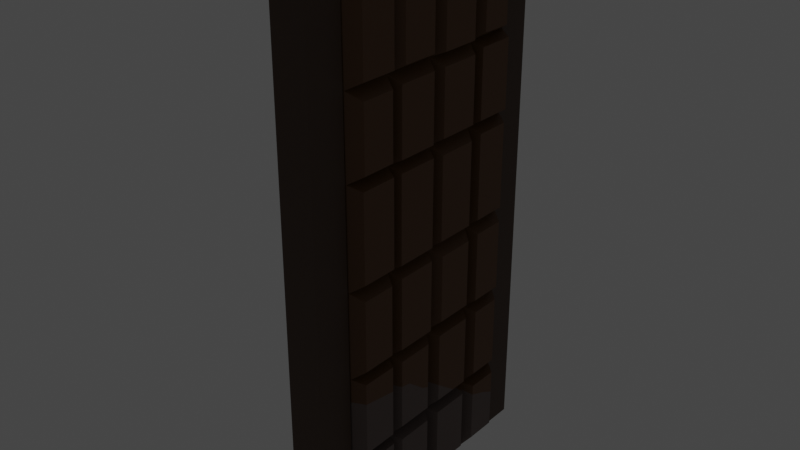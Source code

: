 # Source: ChocolateDoor.blend  (saved by Blender 3.5.10; exported with 4.5.12 LTS)
import bpy
from mathutils import Matrix  # noqa: F401  (used for matrix-valued properties, if any)

bpy.ops.wm.read_factory_settings(use_empty=True)
scene = bpy.context.scene
scene.name = 'Scene'

# ---- collections
col_collection = bpy.data.collections.new('Collection'); scene.collection.children.link(col_collection)

# ---- materials (node trees are filled in below, after node groups)
mat_chocolate_door = bpy.data.materials.new('Chocolate(door)')
mat_chocolate_door.alpha_threshold = 0.0
mat_chocolate_door.use_transparent_shadow = False
mat_chocolate_door.roughness = 0.5
mat_chocolate_door.line_color = (0.0, 0.0, 0.0, 1.0)
mat_wrapper = bpy.data.materials.new('Wrapper')
mat_wrapper.use_transparent_shadow = False
mat_chocolate_handle = bpy.data.materials.new('Chocolate(Handle)')
mat_chocolate_handle.use_transparent_shadow = False
mat_frame = bpy.data.materials.new('Frame')
mat_frame.use_transparent_shadow = False

# ---- material node trees
mat_chocolate_door.use_nodes = True; mat_chocolate_door.node_tree.nodes.clear()
_N = mat_chocolate_door.node_tree.nodes; _L = mat_chocolate_door.node_tree.links
n0 = _N.new('ShaderNodeOutputMaterial'); n0.name = 'Material Output'; n0.location = (300, 300)
n1 = _N.new('ShaderNodeBsdfPrincipled'); n1.name = 'Principled BSDF'; n1.location = (10, 300)
n1.distribution = 'GGX'
n1.subsurface_method = 'RANDOM_WALK_SKIN'
n1.inputs[0].default_value = (0.1282, 0.05279, 0.01312, 1.0)
n1.inputs[3].default_value = 1.45
n1.inputs[27].default_value = (0.0, 0.0, 0.0, 1.0)
n1.inputs[28].default_value = 1.0
_L.new(n1.outputs[0], n0.inputs[0])
n0.is_active_output = True
mat_wrapper.use_nodes = True; mat_wrapper.node_tree.nodes.clear()
_N = mat_wrapper.node_tree.nodes; _L = mat_wrapper.node_tree.links
n0 = _N.new('ShaderNodeBsdfPrincipled'); n0.name = 'Principled BSDF'; n0.location = (10, 300)
n0.distribution = 'GGX'
n0.subsurface_method = 'RANDOM_WALK_SKIN'
n0.inputs[0].default_value = (0.1473, 0.1066, 0.09374, 1.0)
n0.inputs[3].default_value = 1.45
n0.inputs[27].default_value = (0.0, 0.0, 0.0, 1.0)
n0.inputs[28].default_value = 1.0
n1 = _N.new('ShaderNodeOutputMaterial'); n1.name = 'Material Output'; n1.location = (300, 300)
_L.new(n0.outputs[0], n1.inputs[0])
n1.is_active_output = True
mat_chocolate_handle.use_nodes = True; mat_chocolate_handle.node_tree.nodes.clear()
_N = mat_chocolate_handle.node_tree.nodes; _L = mat_chocolate_handle.node_tree.links
n0 = _N.new('ShaderNodeBsdfPrincipled'); n0.name = 'Principled BSDF'; n0.location = (10, 300)
n0.distribution = 'GGX'
n0.subsurface_method = 'RANDOM_WALK_SKIN'
n0.inputs[0].default_value = (0.2049, 0.09207, 0.03552, 1.0)
n0.inputs[3].default_value = 1.45
n0.inputs[27].default_value = (0.0, 0.0, 0.0, 1.0)
n0.inputs[28].default_value = 1.0
n1 = _N.new('ShaderNodeOutputMaterial'); n1.name = 'Material Output'; n1.location = (300, 300)
_L.new(n0.outputs[0], n1.inputs[0])
n1.is_active_output = True
mat_frame.use_nodes = True; mat_frame.node_tree.nodes.clear()
_N = mat_frame.node_tree.nodes; _L = mat_frame.node_tree.links
n0 = _N.new('ShaderNodeBsdfPrincipled'); n0.name = 'Principled BSDF'; n0.location = (10, 300)
n0.distribution = 'GGX'
n0.subsurface_method = 'RANDOM_WALK_SKIN'
n0.inputs[0].default_value = (0.07323, 0.03682, 0.01834, 1.0)
n0.inputs[3].default_value = 1.45
n0.inputs[27].default_value = (0.0, 0.0, 0.0, 1.0)
n0.inputs[28].default_value = 1.0
n1 = _N.new('ShaderNodeOutputMaterial'); n1.name = 'Material Output'; n1.location = (300, 300)
_L.new(n0.outputs[0], n1.inputs[0])
n1.is_active_output = True

# ---- world
world_world = bpy.data.worlds.new('World'); scene.world = world_world
world_world.use_nodes = True; world_world.node_tree.nodes.clear()
_N = world_world.node_tree.nodes; _L = world_world.node_tree.links
n0 = _N.new('ShaderNodeOutputWorld'); n0.name = 'World Output'; n0.location = (300, 300)
n1 = _N.new('ShaderNodeBackground'); n1.name = 'Background'; n1.location = (10, 300)
n1.inputs[0].default_value = (0.05088, 0.05088, 0.05088, 1.0)
_L.new(n1.outputs[0], n0.inputs[0])
n0.is_active_output = True
world_world.color = (0.05088, 0.05088, 0.05088)
world_world.use_sun_shadow = False
world_world.sun_shadow_jitter_overblur = 0.0

# ---- lights
light_spot = bpy.data.lights.new('Spot', 'SPOT')
light_spot.transmission_factor = 0.0
light_spot.energy = 5e+04
light_spot.shadow_maximum_resolution = 0.006
light_spot.use_absolute_resolution = True

# ---- meshes
me_cube = bpy.data.meshes.new('Cube')
me_cube.from_pydata([(0.5088, 1.634, 8.676), (0.5088, 1.643, 0.1216), (0.5088, -1.67, 8.721), (0.5088, -1.727, 0.0826), (-0.5189, 1.623, 8.642), (-0.5189, 1.724, 0.067), (-0.5189, -1.619, 8.645), (-0.5189, -1.619, 0.09974), (0.5088, 1.676, 4.507), (-0.5189, -1.646, 4.563), (0.5088, -1.701, 4.504), (-0.5189, 1.723, 4.468), (-0.5189, -1.613, 6.254), (0.5088, 1.7, 6.232), (0.5088, -1.668, 6.232), (-0.5189, 1.665, 6.234), (0.5088, 1.663, 2.99), (0.5088, -1.699, 3.0), (-0.5189, 1.707, 2.996), (-0.5189, -1.629, 3.02), (-0.5189, -1.619, 7.569), (0.5088, 1.634, 7.631), (0.5088, -1.67, 7.603), (-0.5189, 1.623, 7.588), (0.5088, 1.641, 1.499), (0.5088, -1.713, 1.474), (-0.5189, 1.729, 1.485), (-0.5189, -1.629, 1.528), (-0.5189, 0.204, 0.1098), (0.5088, -0.1387, 8.663), (-0.5189, 0.1188, 8.663), (0.5088, -0.1935, 0.1247), (0.5088, -0.1286, 4.485), (-0.5189, 0.1692, 4.539), (0.5088, -0.1368, 6.211), (-0.5189, 0.1097, 6.217), (-0.5189, 0.08821, 2.988), (0.5088, -0.1377, 2.978), (0.5088, -0.1387, 7.616), (-0.5189, 0.1188, 7.594), (0.5088, -0.1936, 1.497), (-0.5189, 0.1403, 1.513), (-0.5189, -0.7604, 0.08122), (0.5088, -1.028, 8.721), (0.5088, -1.043, 4.504), (0.5088, -1.06, 6.232), (0.5088, -1.092, 3.0), (0.5088, -1.028, 7.603), (0.5088, -1.079, 1.474), (-0.5189, -0.7951, 8.63), (0.5088, -1.063, 0.0826), (-0.5189, -0.8038, 4.584), (-0.5189, -0.8103, 6.258), (-0.5189, -0.8156, 2.996), (-0.5189, -0.7951, 7.557), (-0.5189, -0.8161, 1.503), (-0.5189, 1.066, 8.642), (0.5088, 0.7789, 0.1182), (-0.5189, 1.092, 4.468), (-0.5189, 1.107, 6.234), (-0.5189, 1.089, 2.996), (-0.5189, 1.066, 7.588), (-0.5189, 1.105, 1.485), (-0.5189, 1.129, 0.067), (0.5088, 0.8249, 8.645), (0.5088, 0.8193, 4.5), (0.5088, 0.842, 6.229), (0.5088, 0.8162, 3.016), (0.5088, 0.8249, 7.576), (0.5088, 0.8091, 1.487), (0.5088, -0.7856, 8.663), (0.2924, -1.825, 8.847), (0.5088, -1.668, 7.337), (0.5088, -0.7856, 7.616), (0.5088, 0.128, 8.645), (0.5088, 0.128, 7.576), (0.2924, -0.9514, 8.847), (0.5088, -1.06, 7.337), (0.5088, 1.092, 8.676), (0.2924, 0.0, 8.847), (0.5088, 1.092, 7.631), (0.5088, -0.1368, 7.358), (0.2924, 1.825, 8.847), (0.5088, 1.7, 7.416), (0.2924, 0.98, 8.847), (0.5088, 0.842, 7.353), (0.2924, -1.825, 7.484), (0.5088, -1.701, 6.008), (0.5088, -0.8631, 6.211), (0.5088, -0.8631, 7.358), (0.5088, 0.1109, 7.353), (0.5088, 0.1109, 6.229), (0.5088, -1.043, 6.008), (0.2924, -0.9514, 7.484), (0.5088, 1.041, 6.232), (0.5088, -0.1286, 5.999), (0.5088, 1.041, 7.416), (0.2924, 0.0, 7.484), (0.2924, 1.825, 7.484), (0.5088, 1.676, 6.008), (0.5088, 0.8193, 5.965), (0.2924, 0.98, 7.484), (0.2924, -1.825, 6.099), (0.5088, -1.699, 4.235), (0.5088, -0.8718, 4.485), (0.5088, -0.8718, 5.999), (0.5088, 0.09814, 5.965), (0.5088, 0.09814, 4.5), (0.5088, -1.092, 4.235), (0.2924, -0.9514, 6.099), (0.5088, 1.05, 4.507), (0.5088, -0.1377, 4.257), (0.5088, 1.05, 6.008), (0.2924, 0.0, 6.099), (0.2924, 1.825, 6.099), (0.5088, 1.663, 4.245), (0.5088, 0.8162, 4.22), (0.2924, 0.98, 6.099), (0.5088, -0.8641, 4.257), (0.2924, -1.825, 4.355), (0.5088, -1.713, 2.771), (0.5088, -0.8641, 2.978), (0.5088, 0.1367, 4.22), (0.5088, 0.1367, 3.016), (0.2924, -0.9514, 4.355), (0.5088, -1.079, 2.771), (0.5088, 1.064, 4.245), (0.2924, 0.0, 4.355), (0.5088, 1.064, 2.99), (0.5088, -0.1936, 2.748), (0.2924, 1.825, 4.355), (0.5088, 1.641, 2.747), (0.2924, 0.98, 4.355), (0.5088, 0.8091, 2.759), (0.5088, -0.8568, 2.748), (0.2924, -1.825, 2.835), (0.5088, -1.727, 1.274), (0.5088, -0.8568, 1.497), (0.5088, 0.09712, 2.759), (0.5088, 0.09712, 1.487), (0.2924, -0.9514, 2.835), (0.5088, -1.063, 1.274), (0.5088, 1.085, 2.747), (0.2924, 0.0, 2.835), (0.5088, 1.085, 1.499), (0.5088, -0.1935, 1.232), (0.2924, 1.825, 2.835), (0.5088, 1.643, 1.235), (0.2924, 0.98, 2.835), (0.5088, 0.7789, 1.239), (0.2924, -1.825, 1.279), (0.2924, -1.825, -0.1374), (0.5088, -0.8493, 1.232), (0.5088, -0.8493, 0.1247), (0.2924, -0.9514, -0.1374), (0.5088, 0.08227, 0.1182), (0.5088, 0.08227, 1.239), (0.2924, -0.9514, 1.279), (0.5088, 1.084, 1.235), (0.2924, 0.0, 1.279), (0.2924, 0.0, -0.1374), (0.5088, 1.084, 0.1216), (0.2924, 1.825, 1.279), (0.2924, 1.825, -0.1374), (0.2924, 0.98, -0.1374), (0.2924, 0.98, 1.279), (-0.5189, 0.8213, 8.663), (-0.2924, 1.825, 8.847), (-0.5189, 1.665, 7.31), (-0.5189, 0.8213, 7.594), (-0.5189, -0.1164, 8.63), (-0.5189, -0.1164, 7.557), (-0.2924, 0.98, 8.847), (-0.5189, 1.107, 7.31), (-0.5189, -1.042, 8.645), (-0.2924, 0.0, 8.847), (-0.5189, -1.042, 7.569), (-0.5189, 0.1097, 7.326), (-0.5189, -1.613, 7.359), (-0.2924, -1.825, 8.847), (-0.2924, -0.9514, 8.847), (-0.5189, -0.8103, 7.383), (-0.2924, 1.825, 7.484), (-0.5189, 1.723, 5.961), (-0.5189, 0.8304, 6.217), (-0.5189, 0.8304, 7.326), (-0.5189, -0.1012, 7.383), (-0.5189, -0.1012, 6.258), (-0.5189, 1.092, 5.961), (-0.2924, 0.98, 7.484), (-0.5189, -1.048, 6.254), (-0.5189, 0.1692, 5.934), (-0.5189, -1.048, 7.359), (-0.2924, 0.0, 7.484), (-0.5189, -1.646, 6.011), (-0.2924, -1.825, 7.484), (-0.5189, -0.8038, 5.988), (-0.2924, -0.9514, 7.484), (-0.2924, 1.825, 6.099), (-0.5189, 1.707, 4.261), (-0.5189, 0.838, 4.539), (-0.5189, 0.838, 5.934), (-0.5189, -0.1078, 5.988), (-0.5189, -0.1078, 4.584), (-0.5189, 1.089, 4.261), (-0.2924, 0.98, 6.099), (-0.5189, -1.015, 4.563), (-0.5189, 0.08821, 4.269), (-0.5189, -1.015, 6.011), (-0.2924, 0.0, 6.099), (-0.5189, -1.629, 4.236), (-0.2924, -1.825, 6.099), (-0.5189, -0.8156, 4.26), (-0.2924, -0.9514, 6.099), (-0.5189, 0.8519, 4.269), (-0.2924, 1.825, 4.355), (-0.5189, 1.729, 2.753), (-0.5189, 0.8519, 2.988), (-0.5189, -0.09594, 4.26), (-0.5189, -0.09594, 2.996), (-0.2924, 0.98, 4.355), (-0.5189, 1.105, 2.753), (-0.5189, -1.032, 4.236), (-0.2924, 0.0, 4.355), (-0.5189, -1.032, 3.02), (-0.5189, 0.1403, 2.777), (-0.5189, -1.629, 2.78), (-0.2924, -1.825, 4.355), (-0.2924, -0.9514, 4.355), (-0.5189, -0.8161, 2.804), (-0.5189, 0.8511, 2.777), (-0.2924, 1.825, 2.835), (-0.5189, 1.724, 1.21), (-0.5189, 0.8511, 1.513), (-0.5189, -0.09541, 2.804), (-0.5189, -0.09541, 1.503), (-0.2924, 0.98, 2.835), (-0.5189, 1.129, 1.21), (-0.5189, -1.032, 2.78), (-0.2924, 0.0, 2.835), (-0.5189, -1.032, 1.528), (-0.5189, 0.204, 1.186), (-0.5189, -1.619, 1.196), (-0.2924, -1.825, 2.835), (-0.2924, -0.9514, 2.835), (-0.5189, -0.7604, 1.195), (-0.2924, 1.825, 1.279), (-0.2924, 1.825, -0.1374), (-0.5189, 0.8626, 1.186), (-0.5189, 0.8626, 0.1098), (-0.2924, 0.98, -0.1374), (-0.5189, -0.1512, 0.08122), (-0.5189, -0.1512, 1.195), (-0.2924, 0.98, 1.279), (-0.5189, -1.042, 1.196), (-0.2924, 0.0, 1.279), (-0.2924, 0.0, -0.1374), (-0.5189, -1.042, 0.09974), (-0.2924, -0.9514, -0.1374), (-0.2924, -1.825, -0.1374), (-0.2924, -1.825, 1.279), (-0.2924, -0.9514, 1.279), (0.5088, 0.09712, 1.792), (0.2924, -1.825, 2.424), (0.2924, -1.825, 2.418), (-0.5189, -1.032, 2.234), (-0.2924, 0.0, 1.788), (0.2924, -0.9514, 2.286), (0.5088, -1.079, 2.31), (-0.2924, -0.9514, 2.208), (0.5088, -0.1936, 1.913), (-0.2924, 1.825, 0.7109), (-0.5189, -0.09541, 1.829), (-0.5189, 0.1403, 1.754), (-0.2924, -1.825, 2.378), (-0.2924, -1.825, 2.415), (0.2924, 0.98, 1.144), (0.5088, 1.643, 0.8121), (-0.2924, 0.8822, 1.279), (-0.5189, -1.629, 2.359), (-0.5189, -0.8161, 2.152), (-0.2924, 0.98, 1.196), (-0.5189, 1.129, 1.073), (0.5088, -0.8568, 2.275), (0.2924, 1.825, 0.7203), (0.2924, 0.8001, 1.279), (-0.5189, 0.6102, 1.513), (0.4568, 0.8272, 1.248), (0.5088, 0.503, 1.487), (0.5088, -1.713, 2.414), (0.5088, -1.713, 2.41), (0.2924, 0.0, 1.836), (-0.3885, 0.9302, 1.239), (0.5088, 1.084, 1.054), (-0.5189, 1.724, 0.8841), (-0.5189, -1.465, 2.346), (0.5088, 1.387, 0.9407), (0.5088, -0.6715, 2.245), (0.5088, -0.3318, 1.971), (0.4255, -1.756, 2.416), (-0.5189, 0.4398, 1.658), (-0.5189, -0.3105, 1.898)], [], [(76, 180, 179, 71), (86, 71, 179, 195), (61, 56, 4, 23), (258, 154, 151, 259), (47, 43, 2, 22), (182, 167, 82, 98), (231, 215, 130, 146), (46, 108, 103, 17), (60, 204, 199, 18), (135, 119, 227, 243), (215, 198, 114, 130), (44, 92, 87, 10), (58, 188, 183, 11), (119, 102, 211, 227), (150, 264, 274, 260), (62, 221, 216, 26), (48, 268, 290, 25), (246, 231, 146, 162), (198, 182, 98, 114), (45, 77, 72, 14), (59, 173, 168, 15), (102, 86, 195, 211), (247, 271, 284, 163), (50, 141, 136, 3), (63, 282, 294, 5), (151, 150, 260, 259), (42, 245, 252, 251), (57, 149, 156, 155), (52, 181, 186, 187), (66, 85, 90, 91), (69, 133, 138, 262, 288), (55, 280, 301, 272, 235), (51, 196, 202, 203), (65, 100, 106, 107), (53, 212, 218, 219), (67, 116, 122, 123), (68, 64, 74, 75), (250, 164, 160, 256), (54, 49, 170, 171), (84, 172, 175, 79), (20, 6, 174, 176), (19, 210, 222, 224), (9, 194, 208, 206), (27, 279, 295, 265, 240), (12, 178, 192, 190), (7, 242, 254, 257), (31, 145, 152, 153), (34, 81, 89, 88), (40, 270, 298, 297, 283, 137), (32, 95, 105, 104), (37, 111, 118, 121), (38, 29, 70, 73), (256, 160, 154, 258), (79, 175, 180, 76), (82, 167, 172, 84), (247, 163, 164, 250), (21, 0, 78, 80), (16, 115, 126, 128), (8, 99, 112, 110), (24, 131, 142, 144), (13, 83, 96, 94), (1, 277, 296, 293, 161), (28, 241, 248, 249), (35, 177, 185, 184), (41, 273, 300, 286), (33, 191, 201, 200), (36, 207, 214, 217), (39, 30, 166, 169), (2, 43, 76, 71), (22, 2, 71, 86), (47, 22, 86, 93), (43, 47, 93, 76), (29, 38, 97, 79), (70, 29, 79, 76), (38, 73, 93, 97), (73, 70, 76, 93), (74, 64, 84, 79), (68, 75, 97, 101), (75, 74, 79, 97), (64, 68, 101, 84), (0, 21, 98, 82), (78, 0, 82, 84), (21, 80, 101, 98), (80, 78, 84, 101), (14, 72, 86, 102), (45, 14, 102, 109), (72, 77, 93, 86), (77, 45, 109, 93), (81, 34, 113, 97), (34, 88, 109, 113), (89, 81, 97, 93), (88, 89, 93, 109), (66, 91, 113, 117), (90, 85, 101, 97), (91, 90, 97, 113), (85, 66, 117, 101), (83, 13, 114, 98), (13, 94, 117, 114), (96, 83, 98, 101), (94, 96, 101, 117), (10, 87, 102, 119), (44, 10, 119, 124), (87, 92, 109, 102), (92, 44, 124, 109), (95, 32, 127, 113), (32, 104, 124, 127), (105, 95, 113, 109), (104, 105, 109, 124), (65, 107, 127, 132), (106, 100, 117, 113), (107, 106, 113, 127), (100, 65, 132, 117), (99, 8, 130, 114), (8, 110, 132, 130), (112, 99, 114, 117), (110, 112, 117, 132), (103, 108, 124, 119), (17, 103, 119, 135), (46, 17, 135, 140), (108, 46, 140, 124), (111, 37, 143, 127), (118, 111, 127, 124), (37, 121, 140, 143), (121, 118, 124, 140), (122, 116, 132, 127), (67, 123, 143, 148), (123, 122, 127, 143), (116, 67, 148, 132), (115, 16, 146, 130), (126, 115, 130, 132), (16, 128, 148, 146), (128, 126, 132, 148), (120, 125, 140, 135), (25, 290, 299, 264, 150), (48, 25, 150, 157), (125, 268, 267, 140), (129, 270, 291, 143), (134, 129, 143, 140), (40, 137, 157, 159), (137, 283, 267, 157), (138, 133, 148, 143), (69, 288, 285, 165), (139, 262, 291, 159), (133, 69, 165, 148), (131, 24, 162, 146), (142, 131, 146, 148), (24, 144, 165, 162), (144, 142, 148, 165), (3, 136, 150, 151), (136, 141, 157, 150), (50, 3, 151, 154), (141, 50, 154, 157), (31, 153, 154, 160), (145, 31, 160, 159), (152, 145, 159, 157), (153, 152, 157, 154), (156, 149, 287, 285, 159), (155, 156, 159, 160), (57, 155, 160, 164), (149, 57, 164, 276, 287), (147, 277, 284, 162), (1, 161, 164, 163), (158, 147, 162, 165), (161, 293, 276, 164), (4, 56, 172, 167), (23, 4, 167, 182), (61, 23, 182, 189), (56, 61, 189, 172), (30, 39, 193, 175), (166, 30, 175, 172), (39, 169, 189, 193), (169, 166, 172, 189), (170, 49, 180, 175), (54, 171, 193, 197), (171, 170, 175, 193), (49, 54, 197, 180), (6, 20, 195, 179), (174, 6, 179, 180), (20, 176, 197, 195), (176, 174, 180, 197), (15, 168, 182, 198), (59, 15, 198, 205), (168, 173, 189, 182), (173, 59, 205, 189), (177, 35, 209, 193), (35, 184, 205, 209), (185, 177, 193, 189), (184, 185, 189, 205), (52, 187, 209, 213), (186, 181, 197, 193), (187, 186, 193, 209), (181, 52, 213, 197), (178, 12, 211, 195), (12, 190, 213, 211), (192, 178, 195, 197), (190, 192, 197, 213), (11, 183, 198, 215), (58, 11, 215, 220), (183, 188, 205, 198), (188, 58, 220, 205), (191, 33, 223, 209), (33, 200, 220, 223), (201, 191, 209, 205), (200, 201, 205, 220), (51, 203, 223, 228), (202, 196, 213, 209), (203, 202, 209, 223), (196, 51, 228, 213), (194, 9, 227, 211), (9, 206, 228, 227), (208, 194, 211, 213), (206, 208, 213, 228), (199, 204, 220, 215), (18, 199, 215, 231), (60, 18, 231, 236), (204, 60, 236, 220), (207, 36, 239, 223), (214, 207, 223, 220), (36, 217, 236, 239), (217, 214, 220, 236), (218, 212, 228, 223), (53, 219, 239, 244), (219, 218, 223, 239), (212, 53, 244, 228), (210, 19, 243, 227), (222, 210, 227, 228), (19, 224, 244, 243), (224, 222, 228, 244), (216, 221, 236, 231), (26, 216, 231, 246), (62, 26, 246, 253), (221, 62, 253, 236), (225, 273, 266, 239), (230, 225, 239, 236), (41, 286, 278, 255), (233, 230, 236, 253), (234, 229, 244, 239), (55, 235, 255, 261), (235, 272, 266, 255), (229, 280, 269, 244), (226, 279, 274, 275, 243), (238, 226, 243, 244), (27, 240, 261, 260), (240, 265, 269, 261), (5, 294, 271, 247), (232, 237, 253, 246), (63, 5, 247, 250), (237, 282, 281, 253), (28, 249, 250, 256), (241, 28, 256, 255), (248, 241, 255, 278, 292), (249, 248, 292, 281, 250), (252, 245, 261, 255), (251, 252, 255, 256), (42, 251, 256, 258), (245, 42, 258, 261), (7, 257, 258, 259), (242, 7, 259, 260), (254, 242, 260, 261), (257, 254, 261, 258), (266, 272, 234, 239), (265, 295, 279, 226, 238), (292, 278, 253), (271, 294, 232, 246), (293, 296, 277, 147, 158), (294, 282, 237, 232), (288, 262, 139), (269, 265, 238, 244), (283, 297, 298, 270, 129, 134), (264, 299, 263), (263, 299, 289, 120, 135), (289, 299, 290), (267, 283, 134, 140), (276, 293, 158, 165), (266, 273, 41, 255), (290, 268, 125, 120, 289), (285, 287, 165), (284, 271, 246, 162), (281, 282, 63, 250), (286, 300, 273, 225, 230, 233), (278, 286, 233, 253), (274, 279, 27, 260), (291, 270, 40, 159), (291, 262, 138, 143), (274, 264, 263, 275), (275, 263, 135, 243), (284, 277, 1, 163), (269, 280, 55, 261), (281, 292, 253), (267, 268, 48, 157), (285, 288, 139, 159), (287, 276, 165), (272, 301, 280, 229, 234)])
me_cube.polygons.foreach_set('material_index', [0, 0, 0, 1, 0, 0, 0, 0, 0, 0, 0, 0, 0, 0, 1, 0, 1, 0, 0, 0, 0, 0, 1, 1, 1, 1, 1, 1, 0, 0, 0, 1, 0, 0, 0, 0, 0, 1, 0, 0, 0, 0, 0, 1, 0, 1, 1, 0, 1, 0, 0, 0, 1, 0, 0, 1, 0, 0, 0, 0, 0, 1, 1, 0, 1, 0, 0, 0, 0, 0, 0, 0, 0, 0, 0, 0, 0, 0, 0, 0, 0, 0, 0, 0, 0, 0, 0, 0, 0, 0, 0, 0, 0, 0, 0, 0, 0, 0, 0, 0, 0, 0, 0, 0, 0, 0, 0, 0, 0, 0, 0, 0, 0, 0, 0, 0, 0, 0, 0, 0, 0, 0, 0, 0, 0, 0, 0, 0, 0, 0, 0, 0, 0, 1, 1, 0, 0, 0, 1, 1, 0, 0, 1, 0, 0, 0, 0, 0, 1, 1, 1, 1, 1, 1, 1, 1, 1, 1, 1, 1, 0, 1, 0, 1, 0, 0, 0, 0, 0, 0, 0, 0, 0, 0, 0, 0, 0, 0, 0, 0, 0, 0, 0, 0, 0, 0, 0, 0, 0, 0, 0, 0, 0, 0, 0, 0, 0, 0, 0, 0, 0, 0, 0, 0, 0, 0, 0, 0, 0, 0, 0, 0, 0, 0, 0, 0, 0, 0, 0, 0, 0, 0, 0, 0, 0, 0, 0, 0, 0, 0, 0, 0, 0, 0, 1, 0, 0, 1, 1, 0, 0, 0, 1, 1, 1, 0, 1, 0, 1, 1, 1, 1, 1, 1, 1, 1, 1, 1, 1, 1, 0, 0, 0, 0, 0, 0, 1, 0, 0, 0, 0, 0, 0, 0, 1, 0, 0, 0, 1, 0, 0, 1, 1, 0, 0, 0, 1, 1, 0, 1, 1, 0, 0])
_uv = me_cube.uv_layers.new(name='UVMap')
_uv.uv.foreach_set('vector', [0.625, 0.6932, 0.875, 0.6932, 0.875, 0.75, 0.625, 0.75, 0.5871, 0.75, 0.625, 0.75, 0.625, 1.0, 0.5871, 1.0, 0.5908, 0.2058, 0.6213, 0.2058, 0.6213, 0.2418, 0.5908, 0.2418, 0.125, 0.6932, 0.375, 0.6932, 0.375, 0.75, 0.125, 0.75, 0.59, 0.7002, 0.622, 0.7002, 0.622, 0.7431, 0.59, 0.7431, 0.5871, 0.25, 0.625, 0.25, 0.625, 0.5, 0.5871, 0.5, 0.4577, 0.25, 0.5, 0.25, 0.5, 0.5, 0.4577, 0.5, 0.4612, 0.7013, 0.4965, 0.7013, 0.4965, 0.7419, 0.4612, 0.7419, 0.4605, 0.2038, 0.4972, 0.2038, 0.4972, 0.2438, 0.4605, 0.2438, 0.4577, 0.75, 0.5, 0.75, 0.5, 1.0, 0.4577, 1.0, 0.5, 0.25, 0.5485, 0.25, 0.5485, 0.5, 0.5, 0.5, 0.5027, 0.6996, 0.5458, 0.6996, 0.5458, 0.7436, 0.5027, 0.7436, 0.5026, 0.2034, 0.5459, 0.2034, 0.5459, 0.2442, 0.5026, 0.2442, 0.5, 0.75, 0.5485, 0.75, 0.5485, 1.0, 0.5, 1.0, 0.4144, 0.75, 0.4461, 0.75, 0.445, 1.0, 0.4144, 1.0, 0.4166, 0.2024, 0.4555, 0.2024, 0.4555, 0.2452, 0.4166, 0.2452, 0.4175, 0.7004, 0.4414, 0.7004, 0.4443, 0.7428, 0.4175, 0.7428, 0.4144, 0.25, 0.4577, 0.25, 0.4577, 0.5, 0.4144, 0.5, 0.5485, 0.25, 0.5871, 0.25, 0.5871, 0.5, 0.5485, 0.5, 0.552, 0.7013, 0.5836, 0.7013, 0.5836, 0.7419, 0.552, 0.7419, 0.5522, 0.2057, 0.5834, 0.2057, 0.5834, 0.2419, 0.5522, 0.2419, 0.5485, 0.75, 0.5871, 0.75, 0.5871, 1.0, 0.5485, 1.0, 0.375, 0.25, 0.3921, 0.25, 0.3924, 0.5, 0.375, 0.5, 0.3776, 0.6994, 0.4118, 0.6994, 0.4118, 0.7438, 0.3776, 0.7438, 0.3781, 0.2046, 0.4073, 0.2046, 0.3927, 0.243, 0.3781, 0.243, 0.375, 0.75, 0.4144, 0.75, 0.4144, 1.0, 0.375, 1.0, 0.3804, 0.07074, 0.409, 0.07074, 0.409, 0.111, 0.3804, 0.111, 0.3787, 0.5621, 0.4107, 0.5621, 0.4107, 0.6152, 0.3787, 0.6152, 0.5515, 0.06435, 0.5841, 0.06435, 0.5841, 0.1174, 0.5515, 0.1174, 0.5517, 0.5608, 0.5839, 0.5608, 0.5839, 0.6166, 0.5517, 0.6166, 0.4178, 0.5616, 0.4543, 0.5616, 0.4543, 0.6158, 0.4266, 0.6158, 0.4178, 0.5849, 0.4172, 0.06392, 0.436, 0.06392, 0.4286, 0.1018, 0.4266, 0.1178, 0.4172, 0.1178, 0.5024, 0.06292, 0.5462, 0.06292, 0.5462, 0.1188, 0.5024, 0.1188, 0.5033, 0.5612, 0.5452, 0.5612, 0.5452, 0.6162, 0.5033, 0.6162, 0.4605, 0.06396, 0.4972, 0.06396, 0.4972, 0.1178, 0.4605, 0.1178, 0.4616, 0.5628, 0.4961, 0.5628, 0.4961, 0.6146, 0.4616, 0.6146, 0.5907, 0.5621, 0.6213, 0.5621, 0.6213, 0.6153, 0.5907, 0.6153, 0.125, 0.5524, 0.375, 0.5524, 0.375, 0.625, 0.125, 0.625, 0.5905, 0.06549, 0.6216, 0.06549, 0.6216, 0.1163, 0.5905, 0.1163, 0.625, 0.5524, 0.875, 0.5524, 0.875, 0.625, 0.625, 0.625, 0.5914, 0.009996, 0.6207, 0.009996, 0.6207, 0.04676, 0.5914, 0.04676, 0.4612, 0.008139, 0.4965, 0.008139, 0.4965, 0.04862, 0.4612, 0.04862, 0.5028, 0.006532, 0.5458, 0.006532, 0.5458, 0.05022, 0.5028, 0.05022, 0.4179, 0.008143, 0.442, 0.008143, 0.4416, 0.01927, 0.4384, 0.04861, 0.4179, 0.04861, 0.5532, 0.01098, 0.5824, 0.01098, 0.5824, 0.04578, 0.5532, 0.04578, 0.3788, 0.008852, 0.4106, 0.008852, 0.4106, 0.0479, 0.3788, 0.0479, 0.3788, 0.6349, 0.4106, 0.6349, 0.4106, 0.6833, 0.3788, 0.6833, 0.5514, 0.6323, 0.5842, 0.6323, 0.5842, 0.6859, 0.5514, 0.6859, 0.4181, 0.6347, 0.4301, 0.6347, 0.4317, 0.6448, 0.4396, 0.6699, 0.4404, 0.6836, 0.4181, 0.6836, 0.5026, 0.6317, 0.546, 0.6317, 0.546, 0.6865, 0.5026, 0.6865, 0.4606, 0.6323, 0.4972, 0.6323, 0.4972, 0.6859, 0.4606, 0.6859, 0.5911, 0.6353, 0.621, 0.6353, 0.621, 0.683, 0.5911, 0.683, 0.125, 0.625, 0.375, 0.625, 0.375, 0.6932, 0.125, 0.6932, 0.625, 0.625, 0.875, 0.625, 0.875, 0.6932, 0.625, 0.6932, 0.625, 0.5, 0.875, 0.5, 0.875, 0.5524, 0.625, 0.5524, 0.125, 0.5, 0.375, 0.5, 0.375, 0.5524, 0.125, 0.5524, 0.5911, 0.5089, 0.621, 0.5089, 0.621, 0.5435, 0.5911, 0.5435, 0.4609, 0.5071, 0.4968, 0.5071, 0.4968, 0.5453, 0.4609, 0.5453, 0.5028, 0.5062, 0.5458, 0.5062, 0.5458, 0.5462, 0.5028, 0.5462, 0.4182, 0.5085, 0.4539, 0.5085, 0.4539, 0.5439, 0.4182, 0.5439, 0.5509, 0.5052, 0.5848, 0.5052, 0.5848, 0.5472, 0.5509, 0.5472, 0.3788, 0.5084, 0.3942, 0.5084, 0.4022, 0.5247, 0.4054, 0.544, 0.3788, 0.544, 0.3791, 0.1359, 0.4103, 0.1359, 0.4103, 0.1867, 0.3791, 0.1867, 0.5517, 0.1335, 0.5839, 0.1335, 0.5839, 0.1892, 0.5517, 0.1892, 0.4177, 0.1338, 0.4247, 0.1338, 0.4219, 0.157, 0.4177, 0.1701, 0.5038, 0.1352, 0.5447, 0.1352, 0.5447, 0.1874, 0.5038, 0.1874, 0.4603, 0.1318, 0.4974, 0.1318, 0.4974, 0.1908, 0.4603, 0.1908, 0.5905, 0.1342, 0.6216, 0.1342, 0.6216, 0.1884, 0.5905, 0.1884, 0.622, 0.7431, 0.622, 0.7002, 0.625, 0.6932, 0.625, 0.75, 0.59, 0.7431, 0.622, 0.7431, 0.625, 0.75, 0.5871, 0.75, 0.59, 0.7002, 0.59, 0.7431, 0.5871, 0.75, 0.5871, 0.6932, 0.622, 0.7002, 0.59, 0.7002, 0.5871, 0.6932, 0.625, 0.6932, 0.621, 0.6353, 0.5911, 0.6353, 0.5871, 0.625, 0.625, 0.625, 0.621, 0.683, 0.621, 0.6353, 0.625, 0.625, 0.625, 0.6932, 0.5911, 0.6353, 0.5911, 0.683, 0.5871, 0.6932, 0.5871, 0.625, 0.5911, 0.683, 0.621, 0.683, 0.625, 0.6932, 0.5871, 0.6932, 0.6213, 0.6153, 0.6213, 0.5621, 0.625, 0.5524, 0.625, 0.625, 0.5907, 0.5621, 0.5907, 0.6153, 0.5871, 0.625, 0.5871, 0.5524, 0.5907, 0.6153, 0.6213, 0.6153, 0.625, 0.625, 0.5871, 0.625, 0.6213, 0.5621, 0.5907, 0.5621, 0.5871, 0.5524, 0.625, 0.5524, 0.621, 0.5089, 0.5911, 0.5089, 0.5871, 0.5, 0.625, 0.5, 0.621, 0.5435, 0.621, 0.5089, 0.625, 0.5, 0.625, 0.5524, 0.5911, 0.5089, 0.5911, 0.5435, 0.5871, 0.5524, 0.5871, 0.5, 0.5911, 0.5435, 0.621, 0.5435, 0.625, 0.5524, 0.5871, 0.5524, 0.552, 0.7419, 0.5836, 0.7419, 0.5871, 0.75, 0.5485, 0.75, 0.552, 0.7013, 0.552, 0.7419, 0.5485, 0.75, 0.5485, 0.6932, 0.5836, 0.7419, 0.5836, 0.7013, 0.5871, 0.6932, 0.5871, 0.75, 0.5836, 0.7013, 0.552, 0.7013, 0.5485, 0.6932, 0.5871, 0.6932, 0.5842, 0.6323, 0.5514, 0.6323, 0.5485, 0.625, 0.5871, 0.625, 0.5514, 0.6323, 0.5514, 0.6859, 0.5485, 0.6932, 0.5485, 0.625, 0.5842, 0.6859, 0.5842, 0.6323, 0.5871, 0.625, 0.5871, 0.6932, 0.5514, 0.6859, 0.5842, 0.6859, 0.5871, 0.6932, 0.5485, 0.6932, 0.5517, 0.5608, 0.5517, 0.6166, 0.5485, 0.625, 0.5485, 0.5524, 0.5839, 0.6166, 0.5839, 0.5608, 0.5871, 0.5524, 0.5871, 0.625, 0.5517, 0.6166, 0.5839, 0.6166, 0.5871, 0.625, 0.5485, 0.625, 0.5839, 0.5608, 0.5517, 0.5608, 0.5485, 0.5524, 0.5871, 0.5524, 0.5848, 0.5052, 0.5509, 0.5052, 0.5485, 0.5, 0.5871, 0.5, 0.5509, 0.5052, 0.5509, 0.5472, 0.5485, 0.5524, 0.5485, 0.5, 0.5848, 0.5472, 0.5848, 0.5052, 0.5871, 0.5, 0.5871, 0.5524, 0.5509, 0.5472, 0.5848, 0.5472, 0.5871, 0.5524, 0.5485, 0.5524, 0.5027, 0.7436, 0.5458, 0.7436, 0.5485, 0.75, 0.5, 0.75, 0.5027, 0.6996, 0.5027, 0.7436, 0.5, 0.75, 0.5, 0.6932, 0.5458, 0.7436, 0.5458, 0.6996, 0.5485, 0.6932, 0.5485, 0.75, 0.5458, 0.6996, 0.5027, 0.6996, 0.5, 0.6932, 0.5485, 0.6932, 0.546, 0.6317, 0.5026, 0.6317, 0.5, 0.625, 0.5485, 0.625, 0.5026, 0.6317, 0.5026, 0.6865, 0.5, 0.6932, 0.5, 0.625, 0.546, 0.6865, 0.546, 0.6317, 0.5485, 0.625, 0.5485, 0.6932, 0.5026, 0.6865, 0.546, 0.6865, 0.5485, 0.6932, 0.5, 0.6932, 0.5033, 0.5612, 0.5033, 0.6162, 0.5, 0.625, 0.5, 0.5524, 0.5452, 0.6162, 0.5452, 0.5612, 0.5485, 0.5524, 0.5485, 0.625, 0.5033, 0.6162, 0.5452, 0.6162, 0.5485, 0.625, 0.5, 0.625, 0.5452, 0.5612, 0.5033, 0.5612, 0.5, 0.5524, 0.5485, 0.5524, 0.5458, 0.5062, 0.5028, 0.5062, 0.5, 0.5, 0.5485, 0.5, 0.5028, 0.5062, 0.5028, 0.5462, 0.5, 0.5524, 0.5, 0.5, 0.5458, 0.5462, 0.5458, 0.5062, 0.5485, 0.5, 0.5485, 0.5524, 0.5028, 0.5462, 0.5458, 0.5462, 0.5485, 0.5524, 0.5, 0.5524, 0.4965, 0.7419, 0.4965, 0.7013, 0.5, 0.6932, 0.5, 0.75, 0.4612, 0.7419, 0.4965, 0.7419, 0.5, 0.75, 0.4577, 0.75, 0.4612, 0.7013, 0.4612, 0.7419, 0.4577, 0.75, 0.4577, 0.6932, 0.4965, 0.7013, 0.4612, 0.7013, 0.4577, 0.6932, 0.5, 0.6932, 0.4972, 0.6323, 0.4606, 0.6323, 0.4577, 0.625, 0.5, 0.625, 0.4972, 0.6859, 0.4972, 0.6323, 0.5, 0.625, 0.5, 0.6932, 0.4606, 0.6323, 0.4606, 0.6859, 0.4577, 0.6932, 0.4577, 0.625, 0.4606, 0.6859, 0.4972, 0.6859, 0.5, 0.6932, 0.4577, 0.6932, 0.4961, 0.6146, 0.4961, 0.5628, 0.5, 0.5524, 0.5, 0.625, 0.4616, 0.5628, 0.4616, 0.6146, 0.4577, 0.625, 0.4577, 0.5524, 0.4616, 0.6146, 0.4961, 0.6146, 0.5, 0.625, 0.4577, 0.625, 0.4961, 0.5628, 0.4616, 0.5628, 0.4577, 0.5524, 0.5, 0.5524, 0.4968, 0.5071, 0.4609, 0.5071, 0.4577, 0.5, 0.5, 0.5, 0.4968, 0.5453, 0.4968, 0.5071, 0.5, 0.5, 0.5, 0.5524, 0.4609, 0.5071, 0.4609, 0.5453, 0.4577, 0.5524, 0.4577, 0.5, 0.4609, 0.5453, 0.4968, 0.5453, 0.5, 0.5524, 0.4577, 0.5524, 0.4546, 0.7428, 0.4546, 0.7004, 0.4577, 0.6932, 0.4577, 0.75, 0.4175, 0.7428, 0.4443, 0.7428, 0.4451, 0.7456, 0.4461, 0.75, 0.4144, 0.75, 0.4175, 0.7004, 0.4175, 0.7428, 0.4144, 0.75, 0.4144, 0.6932, 0.4546, 0.7004, 0.4414, 0.7004, 0.4424, 0.6932, 0.4577, 0.6932, 0.454, 0.6347, 0.4301, 0.6347, 0.4299, 0.625, 0.4577, 0.625, 0.454, 0.6836, 0.454, 0.6347, 0.4577, 0.625, 0.4577, 0.6932, 0.4181, 0.6347, 0.4181, 0.6836, 0.4144, 0.6932, 0.4144, 0.625, 0.4181, 0.6836, 0.4404, 0.6836, 0.4424, 0.6932, 0.4144, 0.6932, 0.4543, 0.6158, 0.4543, 0.5616, 0.4577, 0.5524, 0.4577, 0.625, 0.4178, 0.5616, 0.4178, 0.5849, 0.4144, 0.5657, 0.4144, 0.5524, 0.4178, 0.6158, 0.4266, 0.6158, 0.4299, 0.625, 0.4144, 0.625, 0.4543, 0.5616, 0.4178, 0.5616, 0.4144, 0.5524, 0.4577, 0.5524, 0.4539, 0.5085, 0.4182, 0.5085, 0.4144, 0.5, 0.4577, 0.5, 0.4539, 0.5439, 0.4539, 0.5085, 0.4577, 0.5, 0.4577, 0.5524, 0.4182, 0.5085, 0.4182, 0.5439, 0.4144, 0.5524, 0.4144, 0.5, 0.4182, 0.5439, 0.4539, 0.5439, 0.4577, 0.5524, 0.4144, 0.5524, 0.3776, 0.7438, 0.4118, 0.7438, 0.4144, 0.75, 0.375, 0.75, 0.4118, 0.7438, 0.4118, 0.6994, 0.4144, 0.6932, 0.4144, 0.75, 0.3776, 0.6994, 0.3776, 0.7438, 0.375, 0.75, 0.375, 0.6932, 0.4118, 0.6994, 0.3776, 0.6994, 0.375, 0.6932, 0.4144, 0.6932, 0.3788, 0.6349, 0.3788, 0.6833, 0.375, 0.6932, 0.375, 0.625, 0.4106, 0.6349, 0.3788, 0.6349, 0.375, 0.625, 0.4144, 0.625, 0.4106, 0.6833, 0.4106, 0.6349, 0.4144, 0.625, 0.4144, 0.6932, 0.3788, 0.6833, 0.4106, 0.6833, 0.4144, 0.6932, 0.375, 0.6932, 0.4107, 0.6152, 0.4107, 0.5621, 0.4116, 0.5598, 0.4144, 0.5657, 0.4144, 0.625, 0.3787, 0.6152, 0.4107, 0.6152, 0.4144, 0.625, 0.375, 0.625, 0.3787, 0.5621, 0.3787, 0.6152, 0.375, 0.625, 0.375, 0.5524, 0.4107, 0.5621, 0.3787, 0.5621, 0.375, 0.5524, 0.4107, 0.5524, 0.4116, 0.5598, 0.4106, 0.5084, 0.3942, 0.5084, 0.3924, 0.5, 0.4144, 0.5, 0.3788, 0.5084, 0.3788, 0.544, 0.375, 0.5524, 0.375, 0.5, 0.4106, 0.544, 0.4106, 0.5084, 0.4144, 0.5, 0.4144, 0.5524, 0.3788, 0.544, 0.4054, 0.544, 0.4107, 0.5524, 0.375, 0.5524, 0.6213, 0.2418, 0.6213, 0.2058, 0.625, 0.1976, 0.625, 0.25, 0.5908, 0.2418, 0.6213, 0.2418, 0.625, 0.25, 0.5871, 0.25, 0.5908, 0.2058, 0.5908, 0.2418, 0.5871, 0.25, 0.5871, 0.1976, 0.6213, 0.2058, 0.5908, 0.2058, 0.5871, 0.1976, 0.625, 0.1976, 0.6216, 0.1342, 0.5905, 0.1342, 0.5871, 0.125, 0.625, 0.125, 0.6216, 0.1884, 0.6216, 0.1342, 0.625, 0.125, 0.625, 0.1976, 0.5905, 0.1342, 0.5905, 0.1884, 0.5871, 0.1976, 0.5871, 0.125, 0.5905, 0.1884, 0.6216, 0.1884, 0.625, 0.1976, 0.5871, 0.1976, 0.6216, 0.1163, 0.6216, 0.06549, 0.625, 0.05676, 0.625, 0.125, 0.5905, 0.06549, 0.5905, 0.1163, 0.5871, 0.125, 0.5871, 0.05676, 0.5905, 0.1163, 0.6216, 0.1163, 0.625, 0.125, 0.5871, 0.125, 0.6216, 0.06549, 0.5905, 0.06549, 0.5871, 0.05676, 0.625, 0.05676, 0.6207, 0.009996, 0.5914, 0.009996, 0.5871, 0.0, 0.625, 0.0, 0.6207, 0.04676, 0.6207, 0.009996, 0.625, 0.0, 0.625, 0.05676, 0.5914, 0.009996, 0.5914, 0.04676, 0.5871, 0.05676, 0.5871, 0.0, 0.5914, 0.04676, 0.6207, 0.04676, 0.625, 0.05676, 0.5871, 0.05676, 0.5522, 0.2419, 0.5834, 0.2419, 0.5871, 0.25, 0.5485, 0.25, 0.5522, 0.2057, 0.5522, 0.2419, 0.5485, 0.25, 0.5485, 0.1976, 0.5834, 0.2419, 0.5834, 0.2057, 0.5871, 0.1976, 0.5871, 0.25, 0.5834, 0.2057, 0.5522, 0.2057, 0.5485, 0.1976, 0.5871, 0.1976, 0.5839, 0.1335, 0.5517, 0.1335, 0.5485, 0.125, 0.5871, 0.125, 0.5517, 0.1335, 0.5517, 0.1892, 0.5485, 0.1976, 0.5485, 0.125, 0.5839, 0.1892, 0.5839, 0.1335, 0.5871, 0.125, 0.5871, 0.1976, 0.5517, 0.1892, 0.5839, 0.1892, 0.5871, 0.1976, 0.5485, 0.1976, 0.5515, 0.06435, 0.5515, 0.1174, 0.5485, 0.125, 0.5485, 0.05676, 0.5841, 0.1174, 0.5841, 0.06435, 0.5871, 0.05676, 0.5871, 0.125, 0.5515, 0.1174, 0.5841, 0.1174, 0.5871, 0.125, 0.5485, 0.125, 0.5841, 0.06435, 0.5515, 0.06435, 0.5485, 0.05676, 0.5871, 0.05676, 0.5824, 0.01098, 0.5532, 0.01098, 0.5485, 0.0, 0.5871, 0.0, 0.5532, 0.01098, 0.5532, 0.04578, 0.5485, 0.05676, 0.5485, 0.0, 0.5824, 0.04578, 0.5824, 0.01098, 0.5871, 0.0, 0.5871, 0.05676, 0.5532, 0.04578, 0.5824, 0.04578, 0.5871, 0.05676, 0.5485, 0.05676, 0.5026, 0.2442, 0.5459, 0.2442, 0.5485, 0.25, 0.5, 0.25, 0.5026, 0.2034, 0.5026, 0.2442, 0.5, 0.25, 0.5, 0.1976, 0.5459, 0.2442, 0.5459, 0.2034, 0.5485, 0.1976, 0.5485, 0.25, 0.5459, 0.2034, 0.5026, 0.2034, 0.5, 0.1976, 0.5485, 0.1976, 0.5447, 0.1352, 0.5038, 0.1352, 0.5, 0.125, 0.5485, 0.125, 0.5038, 0.1352, 0.5038, 0.1874, 0.5, 0.1976, 0.5, 0.125, 0.5447, 0.1874, 0.5447, 0.1352, 0.5485, 0.125, 0.5485, 0.1976, 0.5038, 0.1874, 0.5447, 0.1874, 0.5485, 0.1976, 0.5, 0.1976, 0.5024, 0.06292, 0.5024, 0.1188, 0.5, 0.125, 0.5, 0.05676, 0.5462, 0.1188, 0.5462, 0.06292, 0.5485, 0.05676, 0.5485, 0.125, 0.5024, 0.1188, 0.5462, 0.1188, 0.5485, 0.125, 0.5, 0.125, 0.5462, 0.06292, 0.5024, 0.06292, 0.5, 0.05676, 0.5485, 0.05676, 0.5458, 0.006532, 0.5028, 0.006532, 0.5, 0.0, 0.5485, 0.0, 0.5028, 0.006532, 0.5028, 0.05022, 0.5, 0.05676, 0.5, 0.0, 0.5458, 0.05022, 0.5458, 0.006532, 0.5485, 0.0, 0.5485, 0.05676, 0.5028, 0.05022, 0.5458, 0.05022, 0.5485, 0.05676, 0.5, 0.05676, 0.4972, 0.2438, 0.4972, 0.2038, 0.5, 0.1976, 0.5, 0.25, 0.4605, 0.2438, 0.4972, 0.2438, 0.5, 0.25, 0.4577, 0.25, 0.4605, 0.2038, 0.4605, 0.2438, 0.4577, 0.25, 0.4577, 0.1976, 0.4972, 0.2038, 0.4605, 0.2038, 0.4577, 0.1976, 0.5, 0.1976, 0.4974, 0.1318, 0.4603, 0.1318, 0.4577, 0.125, 0.5, 0.125, 0.4974, 0.1908, 0.4974, 0.1318, 0.5, 0.125, 0.5, 0.1976, 0.4603, 0.1318, 0.4603, 0.1908, 0.4577, 0.1976, 0.4577, 0.125, 0.4603, 0.1908, 0.4974, 0.1908, 0.5, 0.1976, 0.4577, 0.1976, 0.4972, 0.1178, 0.4972, 0.06396, 0.5, 0.05676, 0.5, 0.125, 0.4605, 0.06396, 0.4605, 0.1178, 0.4577, 0.125, 0.4577, 0.05676, 0.4605, 0.1178, 0.4972, 0.1178, 0.5, 0.125, 0.4577, 0.125, 0.4972, 0.06396, 0.4605, 0.06396, 0.4577, 0.05676, 0.5, 0.05676, 0.4965, 0.008139, 0.4612, 0.008139, 0.4577, 0.0, 0.5, 0.0, 0.4965, 0.04862, 0.4965, 0.008139, 0.5, 0.0, 0.5, 0.05676, 0.4612, 0.008139, 0.4612, 0.04862, 0.4577, 0.05676, 0.4577, 0.0, 0.4612, 0.04862, 0.4965, 0.04862, 0.5, 0.05676, 0.4577, 0.05676, 0.4555, 0.2452, 0.4555, 0.2024, 0.4577, 0.1976, 0.4577, 0.25, 0.4166, 0.2452, 0.4555, 0.2452, 0.4577, 0.25, 0.4144, 0.25, 0.4166, 0.2024, 0.4166, 0.2452, 0.4144, 0.25, 0.4144, 0.1976, 0.4555, 0.2024, 0.4166, 0.2024, 0.4144, 0.1976, 0.4577, 0.1976, 0.4544, 0.1338, 0.4247, 0.1338, 0.4286, 0.125, 0.4577, 0.125, 0.4544, 0.1888, 0.4544, 0.1338, 0.4577, 0.125, 0.4577, 0.1976, 0.4177, 0.1338, 0.4177, 0.1701, 0.4144, 0.1904, 0.4144, 0.125, 0.4177, 0.1888, 0.4544, 0.1888, 0.4577, 0.1976, 0.4144, 0.1976, 0.4549, 0.1178, 0.4549, 0.06392, 0.4577, 0.05676, 0.4577, 0.125, 0.4172, 0.06392, 0.4172, 0.1178, 0.4144, 0.125, 0.4144, 0.05676, 0.4172, 0.1178, 0.4266, 0.1178, 0.4286, 0.125, 0.4144, 0.125, 0.4549, 0.06392, 0.436, 0.06392, 0.4403, 0.05676, 0.4577, 0.05676, 0.4542, 0.008143, 0.442, 0.008143, 0.445, 0.0, 0.446, 0.0, 0.4577, 0.0, 0.4542, 0.04861, 0.4542, 0.008143, 0.4577, 0.0, 0.4577, 0.05676, 0.4179, 0.008143, 0.4179, 0.04861, 0.4144, 0.05676, 0.4144, 0.0, 0.4179, 0.04861, 0.4384, 0.04861, 0.4403, 0.05676, 0.4144, 0.05676, 0.3781, 0.243, 0.3927, 0.243, 0.3921, 0.25, 0.375, 0.25, 0.4113, 0.243, 0.4113, 0.2046, 0.4144, 0.1976, 0.4144, 0.25, 0.3781, 0.2046, 0.3781, 0.243, 0.375, 0.25, 0.375, 0.1976, 0.4113, 0.2046, 0.4073, 0.2046, 0.4121, 0.1976, 0.4144, 0.1976, 0.3791, 0.1359, 0.3791, 0.1867, 0.375, 0.1976, 0.375, 0.125, 0.4103, 0.1359, 0.3791, 0.1359, 0.375, 0.125, 0.4144, 0.125, 0.4103, 0.1867, 0.4103, 0.1359, 0.4144, 0.125, 0.4144, 0.1904, 0.4127, 0.193, 0.3791, 0.1867, 0.4103, 0.1867, 0.4127, 0.193, 0.4121, 0.1976, 0.375, 0.1976, 0.409, 0.111, 0.409, 0.07074, 0.4144, 0.05676, 0.4144, 0.125, 0.3804, 0.111, 0.409, 0.111, 0.4144, 0.125, 0.375, 0.125, 0.3804, 0.07074, 0.3804, 0.111, 0.375, 0.125, 0.375, 0.05676, 0.409, 0.07074, 0.3804, 0.07074, 0.375, 0.05676, 0.4144, 0.05676, 0.3788, 0.008852, 0.3788, 0.0479, 0.375, 0.05676, 0.375, 0.0, 0.4106, 0.008852, 0.3788, 0.008852, 0.375, 0.0, 0.4144, 0.0, 0.4106, 0.0479, 0.4106, 0.008852, 0.4144, 0.0, 0.4144, 0.05676, 0.3788, 0.0479, 0.4106, 0.0479, 0.4144, 0.05676, 0.375, 0.05676, 0.4286, 0.125, 0.4266, 0.1178, 0.4549, 0.1178, 0.4577, 0.125, 0.4384, 0.04861, 0.4416, 0.01927, 0.442, 0.008143, 0.4542, 0.008143, 0.4542, 0.04861, 0.4127, 0.193, 0.4144, 0.1904, 0.4144, 0.1976, 0.3921, 0.25, 0.3927, 0.243, 0.4113, 0.243, 0.4144, 0.25, 0.4054, 0.544, 0.4022, 0.5247, 0.3942, 0.5084, 0.4106, 0.5084, 0.4106, 0.544, 0.3927, 0.243, 0.4073, 0.2046, 0.4113, 0.2046, 0.4113, 0.243, 0.4178, 0.5849, 0.4266, 0.6158, 0.4178, 0.6158, 0.4403, 0.05676, 0.4384, 0.04861, 0.4542, 0.04861, 0.4577, 0.05676, 0.4404, 0.6836, 0.4396, 0.6699, 0.4317, 0.6448, 0.4301, 0.6347, 0.454, 0.6347, 0.454, 0.6836, 0.4461, 0.75, 0.4451, 0.7456, 0.4463, 0.75, 0.4463, 0.75, 0.4451, 0.7456, 0.4444, 0.7428, 0.4546, 0.7428, 0.4577, 0.75, 0.4444, 0.7428, 0.4451, 0.7456, 0.4443, 0.7428, 0.4424, 0.6932, 0.4404, 0.6836, 0.454, 0.6836, 0.4577, 0.6932, 0.4107, 0.5524, 0.4054, 0.544, 0.4106, 0.544, 0.4144, 0.5524, 0.4286, 0.125, 0.4247, 0.1338, 0.4177, 0.1338, 0.4144, 0.125, 0.4443, 0.7428, 0.4414, 0.7004, 0.4546, 0.7004, 0.4546, 0.7428, 0.4444, 0.7428, 0.4144, 0.5657, 0.4116, 0.5598, 0.4144, 0.5524, 0.3924, 0.5, 0.3921, 0.25, 0.4144, 0.25, 0.4144, 0.5, 0.4121, 0.1976, 0.4073, 0.2046, 0.3781, 0.2046, 0.375, 0.1976, 0.4177, 0.1701, 0.4219, 0.157, 0.4247, 0.1338, 0.4544, 0.1338, 0.4544, 0.1888, 0.4177, 0.1888, 0.4144, 0.1904, 0.4177, 0.1701, 0.4177, 0.1888, 0.4144, 0.1976, 0.445, 0.0, 0.442, 0.008143, 0.4179, 0.008143, 0.4144, 0.0, 0.4299, 0.625, 0.4301, 0.6347, 0.4181, 0.6347, 0.4144, 0.625, 0.4299, 0.625, 0.4266, 0.6158, 0.4543, 0.6158, 0.4577, 0.625, 0.445, 1.0, 0.4461, 0.75, 0.4463, 0.75, 0.446, 1.0, 0.446, 1.0, 0.4463, 0.75, 0.4577, 0.75, 0.4577, 1.0, 0.3924, 0.5, 0.3942, 0.5084, 0.3788, 0.5084, 0.375, 0.5, 0.4403, 0.05676, 0.436, 0.06392, 0.4172, 0.06392, 0.4144, 0.05676, 0.4121, 0.1976, 0.4127, 0.193, 0.4144, 0.1976, 0.4424, 0.6932, 0.4414, 0.7004, 0.4175, 0.7004, 0.4144, 0.6932, 0.4144, 0.5657, 0.4178, 0.5849, 0.4178, 0.6158, 0.4144, 0.625, 0.4116, 0.5598, 0.4107, 0.5524, 0.4144, 0.5524, 0.4266, 0.1178, 0.4286, 0.1018, 0.436, 0.06392, 0.4549, 0.06392, 0.4549, 0.1178])
me_cube.materials.append(mat_chocolate_door)
me_cube.materials.append(mat_wrapper)
me_cube.use_mirror_vertex_groups = False
me_cube.update()
me_cylinder = bpy.data.meshes.new('Cylinder')
me_cylinder.from_pydata([(1.519, 0.8605, -1.81), (1.519, 0.8605, 0.09008), (1.961, 0.8331, -1.81), (1.961, 0.8331, 0.09008), (2.301, 0.5316, -1.81), (2.301, 0.5316, 0.09008), (2.352, 0.1065, -1.809), (2.352, 0.1065, 0.09119), (2.324, -0.3597, -1.794), (2.324, -0.3597, 0.1055), (2.149, -0.719, -1.81), (2.149, -0.719, 0.09008), (1.747, -0.8353, -1.81), (1.747, -0.8353, 0.09008), (1.292, -0.8756, -1.81), (1.292, -0.8756, 0.09008), (0.8894, -0.719, -1.81), (0.8894, -0.719, 0.09008), (0.6654, -0.3449, -1.81), (0.6654, -0.3449, 0.08973), (0.6566, 0.1065, -1.811), (0.6566, 0.1065, 0.08927), (0.697, 0.5316, -1.809), (0.697, 0.5316, 0.09049), (1.078, 0.8331, -1.81), (1.078, 0.8331, 0.09008)], [], [(0, 1, 3, 2), (2, 3, 5, 4), (4, 5, 7, 6), (6, 7, 9, 8), (8, 9, 11, 10), (10, 11, 13, 12), (12, 13, 15, 14), (14, 15, 17, 16), (16, 17, 19, 18), (18, 19, 21, 20), (20, 21, 23, 22), (3, 1, 25, 23, 21, 19, 17, 15, 13, 11, 9, 7, 5), (22, 23, 25, 24), (24, 25, 1, 0), (0, 2, 4, 6, 8, 10, 12, 14, 16, 18, 20, 22, 24)])
_uv = me_cylinder.uv_layers.new(name='UVMap')
_uv.uv.foreach_set('vector', [1.0, 0.5, 1.0, 1.0, 0.9231, 1.0, 0.9231, 0.5, 0.9231, 0.5, 0.9231, 1.0, 0.8462, 1.0, 0.8462, 0.5, 0.8462, 0.5, 0.8462, 1.0, 0.7692, 1.0, 0.7692, 0.5, 0.7692, 0.5, 0.7692, 1.0, 0.6923, 1.0, 0.6923, 0.5, 0.6923, 0.5, 0.6923, 1.0, 0.6154, 1.0, 0.6154, 0.5, 0.6154, 0.5, 0.6154, 1.0, 0.5385, 1.0, 0.5385, 0.5, 0.5385, 0.5, 0.5385, 1.0, 0.4615, 1.0, 0.4615, 0.5, 0.4615, 0.5, 0.4615, 1.0, 0.3846, 1.0, 0.3846, 0.5, 0.3846, 0.5, 0.3846, 1.0, 0.3077, 1.0, 0.3077, 0.5, 0.3077, 0.5, 0.3077, 1.0, 0.2308, 1.0, 0.2308, 0.5, 0.2308, 0.5, 0.2308, 1.0, 0.1538, 1.0, 0.1538, 0.5, 0.3615, 0.4625, 0.25, 0.49, 0.1385, 0.4625, 0.05248, 0.3863, 0.01175, 0.2789, 0.0256, 0.1649, 0.09085, 0.07036, 0.1926, 0.01697, 0.3074, 0.01697, 0.4091, 0.07036, 0.4744, 0.1649, 0.4883, 0.2789, 0.4475, 0.3863, 0.1538, 0.5, 0.1538, 1.0, 0.07692, 1.0, 0.07692, 0.5, 0.07692, 0.5, 0.07692, 1.0, 4.47e-08, 1.0, 4.47e-08, 0.5, 0.75, 0.49, 0.8615, 0.4625, 0.9475, 0.3863, 0.9883, 0.2789, 0.9744, 0.1649, 0.9091, 0.07036, 0.8074, 0.01697, 0.6926, 0.01697, 0.5909, 0.07036, 0.5256, 0.1649, 0.5117, 0.2789, 0.5525, 0.3863, 0.6385, 0.4625])
me_cylinder.materials.append(mat_chocolate_handle)
me_cylinder.update()
me_torus = bpy.data.meshes.new('Torus')
me_torus.from_pydata([(1.692, 1.553, 3.853), (1.694, 1.532, 3.914), (1.698, 1.473, 3.959), (1.705, 1.391, 3.976), (1.711, 1.309, 3.96), (1.715, 1.249, 3.916), (1.717, 1.226, 3.854), (1.715, 1.247, 3.793), (1.711, 1.307, 3.748), (1.705, 1.389, 3.731), (1.698, 1.471, 3.747), (1.694, 1.531, 3.791), (1.488, 1.412, 3.857), (1.493, 1.394, 3.919), (1.506, 1.341, 3.964), (1.524, 1.27, 3.981), (1.542, 1.198, 3.965), (1.555, 1.144, 3.92), (1.56, 1.125, 3.859), (1.555, 1.143, 3.797), (1.542, 1.195, 3.752), (1.524, 1.267, 3.735), (1.506, 1.339, 3.752), (1.493, 1.392, 3.796), (1.397, 1.225, 3.848), (1.404, 1.212, 3.909), (1.429, 1.178, 3.955), (1.465, 1.131, 3.973), (1.503, 1.083, 3.957), (1.532, 1.048, 3.913), (1.545, 1.035, 3.852), (1.538, 1.048, 3.791), (1.513, 1.082, 3.745), (1.477, 1.129, 3.728), (1.439, 1.177, 3.743), (1.41, 1.212, 3.787), (1.357, 0.903, 3.856), (1.367, 0.9, 3.917), (1.395, 0.8907, 3.962), (1.433, 0.8775, 3.979), (1.472, 0.8639, 3.962), (1.5, 0.8537, 3.918), (1.51, 0.8495, 3.856), (1.5, 0.8525, 3.795), (1.472, 0.8619, 3.75), (1.433, 0.8751, 3.734), (1.395, 0.8886, 3.75), (1.367, 0.8988, 3.795), (1.366, 0.5331, 3.858), (1.376, 0.5363, 3.919), (1.401, 0.544, 3.964), (1.436, 0.5541, 3.981), (1.472, 0.5639, 3.964), (1.497, 0.5707, 3.919), (1.507, 0.5727, 3.858), (1.497, 0.5695, 3.797), (1.472, 0.5618, 3.752), (1.436, 0.5517, 3.735), (1.401, 0.5419, 3.752), (1.376, 0.5351, 3.797), (1.414, 0.2412, 3.856), (1.425, 0.2604, 3.919), (1.452, 0.3063, 3.967), (1.484, 0.3775, 3.988), (1.536, 0.3745, 3.971), (1.571, 0.3786, 3.925), (1.583, 0.3735, 3.863), (1.568, 0.3653, 3.8), (1.536, 0.3359, 3.753), (1.484, 0.3426, 3.737), (1.452, 0.2677, 3.75), (1.422, 0.2472, 3.794), (1.838, 1.562, 3.853), (1.837, 1.539, 3.918), (1.837, 1.475, 3.966), (1.835, 1.387, 3.984), (1.834, 1.298, 3.967), (1.833, 1.233, 3.919), (1.833, 1.209, 3.854), (1.833, 1.232, 3.789), (1.834, 1.296, 3.741), (1.835, 1.384, 3.723), (1.837, 1.473, 3.74), (1.837, 1.538, 3.788), (1.514, 0.255, 3.92), (1.496, 0.2813, 3.751), (1.502, 0.31, 3.967), (1.511, 0.2403, 3.795), (1.518, 0.2407, 3.86)], [], [(0, 12, 13, 1), (1, 13, 14, 2), (2, 14, 15, 3), (3, 15, 16, 4), (4, 16, 17, 5), (5, 17, 18, 6), (6, 18, 19, 7), (7, 19, 20, 8), (8, 20, 21, 9), (9, 21, 22, 10), (10, 22, 23, 11), (11, 23, 12, 0), (12, 24, 25, 13), (13, 25, 26, 14), (14, 26, 27, 15), (15, 27, 28, 16), (16, 28, 29, 17), (17, 29, 30, 18), (18, 30, 31, 19), (19, 31, 32, 20), (20, 32, 33, 21), (21, 33, 34, 22), (22, 34, 35, 23), (23, 35, 24, 12), (24, 36, 37, 25), (25, 37, 38, 26), (26, 38, 39, 27), (27, 39, 40, 28), (28, 40, 41, 29), (29, 41, 42, 30), (30, 42, 43, 31), (31, 43, 44, 32), (32, 44, 45, 33), (33, 45, 46, 34), (34, 46, 47, 35), (35, 47, 36, 24), (36, 48, 49, 37), (37, 49, 50, 38), (38, 50, 51, 39), (39, 51, 52, 40), (40, 52, 53, 41), (41, 53, 54, 42), (42, 54, 55, 43), (43, 55, 56, 44), (44, 56, 57, 45), (45, 57, 58, 46), (46, 58, 59, 47), (47, 59, 48, 36), (48, 60, 61, 49), (49, 61, 62, 50), (50, 62, 63, 51), (51, 63, 64, 52), (52, 64, 65, 53), (53, 65, 66, 54), (54, 66, 67, 55), (55, 67, 68, 56), (56, 68, 69, 57), (57, 69, 70, 58), (58, 70, 71, 59), (59, 71, 60, 48), (8, 9, 81, 80), (10, 11, 83, 82), (5, 6, 78, 77), (3, 4, 76, 75), (11, 0, 72, 83), (0, 1, 73, 72), (9, 10, 82, 81), (7, 8, 80, 79), (2, 3, 75, 74), (4, 5, 77, 76), (6, 7, 79, 78), (1, 2, 74, 73), (63, 86, 64), (64, 86, 84, 65), (60, 88, 84, 61), (71, 87, 88, 60), (70, 85, 87, 71), (87, 85, 68, 67), (84, 86, 62, 61), (84, 88, 66, 65), (88, 87, 67, 66), (86, 63, 62)])
me_torus.polygons.foreach_set('use_smooth', [True] * 82)
_uv = me_torus.uv_layers.new(name='UVMap')
_uv.uv.foreach_set('vector', [0.7778, 0.5, 0.8333, 0.5, 0.8333, 0.5833, 0.7778, 0.5833, 0.7778, 0.5833, 0.8333, 0.5833, 0.8333, 0.6667, 0.7778, 0.6667, 0.7778, 0.6667, 0.8333, 0.6667, 0.8333, 0.75, 0.7778, 0.75, 0.7778, 0.75, 0.8333, 0.75, 0.8333, 0.8333, 0.7778, 0.8333, 0.7778, 0.8333, 0.8333, 0.8333, 0.8333, 0.9167, 0.7778, 0.9167, 0.7778, 0.9167, 0.8333, 0.9167, 0.8333, 1.0, 0.7778, 1.0, 0.7778, 2.22e-16, 0.8333, 2.22e-16, 0.8333, 0.08333, 0.7778, 0.08333, 0.7778, 0.08333, 0.8333, 0.08333, 0.8333, 0.1667, 0.7778, 0.1667, 0.7778, 0.1667, 0.8333, 0.1667, 0.8333, 0.25, 0.7778, 0.25, 0.7778, 0.25, 0.8333, 0.25, 0.8333, 0.3333, 0.7778, 0.3333, 0.7778, 0.3333, 0.8333, 0.3333, 0.8333, 0.4167, 0.7778, 0.4167, 0.7778, 0.4167, 0.8333, 0.4167, 0.8333, 0.5, 0.7778, 0.5, 0.8333, 0.5, 0.8889, 0.5, 0.8889, 0.5833, 0.8333, 0.5833, 0.8333, 0.5833, 0.8889, 0.5833, 0.8889, 0.6667, 0.8333, 0.6667, 0.8333, 0.6667, 0.8889, 0.6667, 0.8889, 0.75, 0.8333, 0.75, 0.8333, 0.75, 0.8889, 0.75, 0.8889, 0.8333, 0.8333, 0.8333, 0.8333, 0.8333, 0.8889, 0.8333, 0.8889, 0.9167, 0.8333, 0.9167, 0.8333, 0.9167, 0.8889, 0.9167, 0.8889, 1.0, 0.8333, 1.0, 0.8333, 2.22e-16, 0.8889, 2.22e-16, 0.8889, 0.08333, 0.8333, 0.08333, 0.8333, 0.08333, 0.8889, 0.08333, 0.8889, 0.1667, 0.8333, 0.1667, 0.8333, 0.1667, 0.8889, 0.1667, 0.8889, 0.25, 0.8333, 0.25, 0.8333, 0.25, 0.8889, 0.25, 0.8889, 0.3333, 0.8333, 0.3333, 0.8333, 0.3333, 0.8889, 0.3333, 0.8889, 0.4167, 0.8333, 0.4167, 0.8333, 0.4167, 0.8889, 0.4167, 0.8889, 0.5, 0.8333, 0.5, 0.8889, 0.5, 0.9444, 0.5, 0.9444, 0.5833, 0.8889, 0.5833, 0.8889, 0.5833, 0.9444, 0.5833, 0.9444, 0.6667, 0.8889, 0.6667, 0.8889, 0.6667, 0.9444, 0.6667, 0.9444, 0.75, 0.8889, 0.75, 0.8889, 0.75, 0.9444, 0.75, 0.9444, 0.8333, 0.8889, 0.8333, 0.8889, 0.8333, 0.9444, 0.8333, 0.9444, 0.9167, 0.8889, 0.9167, 0.8889, 0.9167, 0.9444, 0.9167, 0.9444, 1.0, 0.8889, 1.0, 0.8889, 2.22e-16, 0.9444, 2.22e-16, 0.9444, 0.08333, 0.8889, 0.08333, 0.8889, 0.08333, 0.9444, 0.08333, 0.9444, 0.1667, 0.8889, 0.1667, 0.8889, 0.1667, 0.9444, 0.1667, 0.9444, 0.25, 0.8889, 0.25, 0.8889, 0.25, 0.9444, 0.25, 0.9444, 0.3333, 0.8889, 0.3333, 0.8889, 0.3333, 0.9444, 0.3333, 0.9444, 0.4167, 0.8889, 0.4167, 0.8889, 0.4167, 0.9444, 0.4167, 0.9444, 0.5, 0.8889, 0.5, 0.9444, 0.5, 1.0, 0.5, 1.0, 0.5833, 0.9444, 0.5833, 0.9444, 0.5833, 1.0, 0.5833, 1.0, 0.6667, 0.9444, 0.6667, 0.9444, 0.6667, 1.0, 0.6667, 1.0, 0.75, 0.9444, 0.75, 0.9444, 0.75, 1.0, 0.75, 1.0, 0.8333, 0.9444, 0.8333, 0.9444, 0.8333, 1.0, 0.8333, 1.0, 0.9167, 0.9444, 0.9167, 0.9444, 0.9167, 1.0, 0.9167, 1.0, 1.0, 0.9444, 1.0, 0.9444, 2.22e-16, 1.0, 2.22e-16, 1.0, 0.08333, 0.9444, 0.08333, 0.9444, 0.08333, 1.0, 0.08333, 1.0, 0.1667, 0.9444, 0.1667, 0.9444, 0.1667, 1.0, 0.1667, 1.0, 0.25, 0.9444, 0.25, 0.9444, 0.25, 1.0, 0.25, 1.0, 0.3333, 0.9444, 0.3333, 0.9444, 0.3333, 1.0, 0.3333, 1.0, 0.4167, 0.9444, 0.4167, 0.9444, 0.4167, 1.0, 0.4167, 1.0, 0.5, 0.9444, 0.5, 2.22e-16, 0.5, 0.05556, 0.5, 0.05556, 0.5833, 2.22e-16, 0.5833, 2.22e-16, 0.5833, 0.05556, 0.5833, 0.05556, 0.6667, 2.22e-16, 0.6667, 2.22e-16, 0.6667, 0.05556, 0.6667, 0.05556, 0.75, 2.22e-16, 0.75, 2.22e-16, 0.75, 0.05556, 0.75, 0.05556, 0.8333, 2.22e-16, 0.8333, 2.22e-16, 0.8333, 0.05556, 0.8333, 0.05556, 0.9167, 2.22e-16, 0.9167, 2.22e-16, 0.9167, 0.05556, 0.9167, 0.05556, 1.0, 2.22e-16, 1.0, 2.22e-16, 2.22e-16, 0.05556, 2.22e-16, 0.05556, 0.08333, 2.22e-16, 0.08333, 2.22e-16, 0.08333, 0.05556, 0.08333, 0.05556, 0.1667, 2.22e-16, 0.1667, 2.22e-16, 0.1667, 0.05556, 0.1667, 0.05556, 0.25, 2.22e-16, 0.25, 2.22e-16, 0.25, 0.05556, 0.25, 0.05556, 0.3333, 2.22e-16, 0.3333, 2.22e-16, 0.3333, 0.05556, 0.3333, 0.05556, 0.4167, 2.22e-16, 0.4167, 2.22e-16, 0.4167, 0.05556, 0.4167, 0.05556, 0.5, 2.22e-16, 0.5, 0.7778, 0.1667, 0.7778, 0.25, 0.7778, 0.25, 0.7778, 0.1667, 0.7778, 0.3333, 0.7778, 0.4167, 0.7778, 0.4167, 0.7778, 0.3333, 0.7778, 0.9167, 0.7778, 1.0, 0.7778, 1.0, 0.7778, 0.9167, 0.7778, 0.75, 0.7778, 0.8333, 0.7778, 0.8333, 0.7778, 0.75, 0.7778, 0.4167, 0.7778, 0.5, 0.7778, 0.5, 0.7778, 0.4167, 0.7778, 0.5, 0.7778, 0.5833, 0.7778, 0.5833, 0.7778, 0.5, 0.7778, 0.25, 0.7778, 0.3333, 0.7778, 0.3333, 0.7778, 0.25, 0.7778, 0.08333, 0.7778, 0.1667, 0.7778, 0.1667, 0.7778, 0.08333, 0.7778, 0.6667, 0.7778, 0.75, 0.7778, 0.75, 0.7778, 0.6667, 0.7778, 0.8333, 0.7778, 0.9167, 0.7778, 0.9167, 0.7778, 0.8333, 0.7778, 2.22e-16, 0.7778, 0.08333, 0.7778, 0.08333, 0.7778, 2.22e-16, 0.7778, 0.5833, 0.7778, 0.6667, 0.7778, 0.6667, 0.7778, 0.5833, 0.05556, 0.75, 0.05556, 0.7501, 0.05556, 0.8333, 0.05556, 0.8333, 0.05556, 0.7501, 0.05556, 0.7499, 0.05556, 0.9167, 0.05556, 0.5, 0.05556, 0.7331, 0.05556, 0.7499, 0.05556, 0.5833, 0.05556, 0.4167, 0.05556, 0.2543, 0.05556, 0.2669, 0.05556, 0.5, 0.05556, 0.3333, 0.05556, 0.2569, 0.05556, 0.2543, 0.05556, 0.4167, 0.05556, 0.2543, 0.05556, 0.2569, 0.05556, 0.1667, 0.05556, 0.08333, 0.05556, 0.7499, 0.05556, 0.7501, 0.05556, 0.6667, 0.05556, 0.5833, 0.05556, 0.7499, 0.05556, 0.7331, 0.05556, 1.0, 0.05556, 0.9167, 0.05556, 0.2669, 0.05556, 0.2543, 0.05556, 0.08333, 0.05556, 2.22e-16, 0.05556, 0.7501, 0.05556, 0.75, 0.05556, 0.6667])
me_torus.materials.append(mat_chocolate_handle)
me_torus.update()
me_cube_001 = bpy.data.meshes.new('Cube.001')
me_cube_001.from_pydata([(-0.3083, 1.8, -0.1122), (-0.3083, 1.8, 9.382), (-0.3083, 2.419, -0.1122), (-0.3083, 2.419, 9.382), (0.3083, 1.8, -0.1122), (0.3083, 1.8, 9.382), (0.3083, 2.419, -0.1122), (0.3083, 2.419, 9.382), (-0.3083, 1.8, 8.844), (-0.3083, 2.419, 8.844), (0.3083, 2.419, 8.844), (0.3083, 1.8, 8.844), (-0.3083, -2.525, 9.382), (0.3083, -2.525, 9.382), (-0.3083, -2.525, 8.844), (0.3083, -2.525, 8.844), (0.3083, -1.862, 9.382), (0.3083, -1.862, 8.844), (-0.3083, -1.862, 9.382), (-0.3083, -1.862, 8.844), (-0.3083, -2.525, -0.1348), (0.3083, -2.525, -0.1348), (0.3083, -1.862, -0.1348), (-0.3083, -1.862, -0.1348)], [], [(8, 1, 3, 9), (9, 3, 7, 10), (10, 7, 5, 11), (2, 6, 4, 0), (7, 3, 1, 5), (4, 11, 8, 0), (6, 10, 11, 4), (2, 9, 10, 6), (0, 8, 9, 2), (17, 16, 13, 15), (16, 18, 12, 13), (14, 15, 13, 12), (18, 19, 14, 12), (1, 8, 19, 18), (8, 11, 17, 19), (5, 1, 18, 16), (11, 5, 16, 17), (15, 14, 20, 21), (19, 17, 22, 23), (14, 19, 23, 20), (17, 15, 21, 22), (20, 23, 22, 21)])
_uv = me_cube_001.uv_layers.new(name='UVMap')
_uv.uv.foreach_set('vector', [0.6044, 0.0, 0.625, 0.0, 0.625, 0.25, 0.6044, 0.25, 0.6044, 0.25, 0.625, 0.25, 0.625, 0.5, 0.6044, 0.5, 0.6044, 0.5, 0.625, 0.5, 0.625, 0.75, 0.6044, 0.75, 0.125, 0.5, 0.375, 0.5, 0.375, 0.75, 0.125, 0.75, 0.625, 0.5, 0.875, 0.5, 0.875, 0.75, 0.625, 0.75, 0.375, 0.75, 0.6044, 0.75, 0.6044, 1.0, 0.375, 1.0, 0.375, 0.5, 0.6044, 0.5, 0.6044, 0.75, 0.375, 0.75, 0.375, 0.25, 0.6044, 0.25, 0.6044, 0.5, 0.375, 0.5, 0.375, 0.0, 0.6044, 0.0, 0.6044, 0.25, 0.375, 0.25, 0.6044, 0.75, 0.625, 0.75, 0.625, 0.75, 0.6044, 0.75, 0.625, 0.75, 0.875, 0.75, 0.875, 0.75, 0.625, 0.75, 0.6044, 0.0, 0.6044, 0.75, 0.625, 0.75, 0.875, 0.75, 0.625, 0.0, 0.6044, 0.0, 0.6044, 0.0, 0.625, 0.0, 0.625, 0.0, 0.6044, 0.0, 0.6044, 0.0, 0.625, 0.0, 0.6044, 1.0, 0.6044, 0.75, 0.6044, 0.75, 0.6044, 1.0, 0.625, 0.75, 0.875, 0.75, 0.875, 0.75, 0.625, 0.75, 0.6044, 0.75, 0.625, 0.75, 0.625, 0.75, 0.6044, 0.75, 0.6044, 0.75, 0.6044, 0.0, 0.6044, 0.0, 0.6044, 0.75, 0.6044, 1.0, 0.6044, 0.75, 0.6044, 0.75, 0.6044, 1.0, 0.6044, 0.0, 0.6044, 0.0, 0.6044, 0.0, 0.6044, 0.0, 0.6044, 0.75, 0.6044, 0.75, 0.6044, 0.75, 0.6044, 0.75, 0.6044, 0.0, 0.6044, 0.0, 0.6044, 0.75, 0.6044, 0.75])
me_cube_001.materials.append(mat_frame)
me_cube_001.update()

# ---- objects
ob_cube = bpy.data.objects.new('Cube', me_cube)
ob_cylinder = bpy.data.objects.new('Cylinder', me_cylinder)
ob_torus = bpy.data.objects.new('Torus', me_torus)
ob_cube_001 = bpy.data.objects.new('Cube.001', me_cube_001)
ob_spot = bpy.data.objects.new('Spot', light_spot)

# ---- transforms, parenting, visibility, modifiers, constraints
ob_cube.location = (0.0, 0.0, 0.0)
ob_cube.lock_rotations_4d = False
ob_cube.empty_display_type = 'ARROWS'
ob_cube.lineart.crease_threshold = 0.0
ob_cylinder.location = (-0.5383, 1.409, 3.535)
ob_cylinder.rotation_euler = (-0.0, -1.575, -0.0)
ob_cylinder.scale = (0.2106, 0.2106, 0.08571)
ob_torus.location = (-2.279, 0.0, 0.0)
ob_cube_001.location = (0.0, 0.0, 0.0)
ob_spot.location = (-14.73, 0.0, 22.76)
ob_spot.rotation_euler = (-0.1358, -0.4994, 0.1321)

# ---- collection membership
col_collection.objects.link(ob_cube)
col_collection.objects.link(ob_cylinder)
col_collection.objects.link(ob_torus)
col_collection.objects.link(ob_cube_001)
col_collection.objects.link(ob_spot)

# ---- scene / render settings (as saved in the file)
scene.frame_start = 1; scene.frame_end = 250; scene.frame_set(0)
scene.render.engine = 'BLENDER_EEVEE_NEXT'
scene.cycles.sampling_pattern = 'TABULATED_SOBOL'
scene.view_settings.view_transform = 'Filmic'
bpy.context.view_layer.update()

# ---- added for rendering (the .blend has no active camera): camera
cam_auto = bpy.data.cameras.new('AutoCamera')
cam_auto.lens = 50.0
cam_auto.sensor_width = 36.0
cam_auto.clip_end = 1000.0
ob_auto_camera = bpy.data.objects.new('AutoCamera', cam_auto)
scene.collection.objects.link(ob_auto_camera)
ob_auto_camera.location = (9.80555, -12.0682, 12.6325)
ob_auto_camera.rotation_euler = (1.09748, -7.21219e-08, 0.694738)
scene.camera = ob_auto_camera
bpy.context.view_layer.update()
